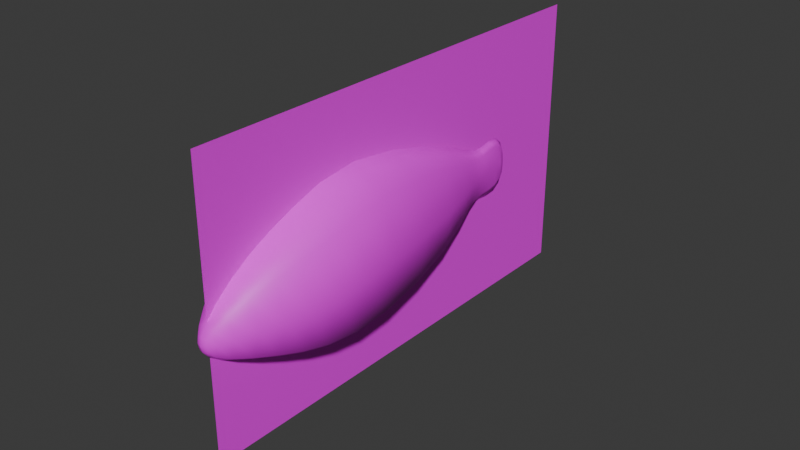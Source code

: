 # Source: Koi.blend  (saved by Blender 5.2.44; exported with 4.5.12 LTS)
import bpy
from mathutils import Matrix  # noqa: F401  (used for matrix-valued properties, if any)

bpy.ops.wm.read_factory_settings(use_empty=True)
scene = bpy.context.scene
scene.name = 'Scene'

# ---- collections
col_collection = bpy.data.collections.new('Collection'); scene.collection.children.link(col_collection)

# ---- images (referenced by path relative to the original .blend; pixels are not part of the script)
import os
ASSET_DIR = os.environ.get("B2B_ASSET_DIR", "")  # directory of the original .blend (textures are referenced by path, not embedded)
HERE = os.path.dirname(os.path.abspath(__file__))  # packed textures are extracted next to this script under _unpacked/

def load_image(name, relpath, width, height, colorspace="sRGB"):
    """Load a texture the original file referenced (path relative to the .blend, or extracted next to this script)."""
    p = next((c for c in (os.path.join(HERE, relpath), os.path.join(ASSET_DIR, relpath)) if relpath and os.path.exists(c)), "")
    if p:
        img = bpy.data.images.load(p, check_existing=True)
        img.name = name
    else:  # same state as the original file: an image datablock whose file is absent (Cycles renders it pink)
        img = bpy.data.images.new(name, width, height)
        img.source = "FILE"
        img.filepath = "//" + (relpath or name)
    img.colorspace_settings.name = colorspace
    return img
img_koi_side_view_of_colorful_koi_fish_with_red_black_white_pattern = load_image('Koi_side-view-of-colorful-koi-fish-with-red-black-white-pattern', 'Koi_side-view-of-colorful-koi-fish-with-red-black-white-pattern-isolated-on-transparent-background-png.png', 1024, 1024, 'sRGB')

# ---- materials (node trees are filled in below, after node groups)
mat_material = bpy.data.materials.new('Material')
mat_material.alpha_threshold = 0.0
mat_material.use_backface_culling_lightprobe_volume = False
mat_material.roughness = 0.5
mat_material.line_color = (0.0, 0.0, 0.0, 1.0)

# ---- material node trees
mat_material.use_nodes = True; mat_material.node_tree.nodes.clear()
_N = mat_material.node_tree.nodes; _L = mat_material.node_tree.links
n0 = _N.new('ShaderNodeOutputMaterial'); n0.name = 'Material Output'; n0.location = (200, 100)
n1 = _N.new('ShaderNodeBsdfPrincipled'); n1.name = 'Principled BSDF'; n1.location = (-200, 100)
n1.inputs[10].default_value = 0.005
n2 = _N.new('ShaderNodeTexImage'); n2.name = 'Image Texture'; n2.location = (-490, 80)
n2.image = img_koi_side_view_of_colorful_koi_fish_with_red_black_white_pattern
n2.interpolation = 'Closest'
n2.extension = 'CLIP'
_L.new(n1.outputs[0], n0.inputs[0])
_L.new(n2.outputs[0], n1.inputs[0])
_L.new(n2.outputs[1], n1.inputs[4])
n0.is_active_output = True

# ---- world
world_world = bpy.data.worlds.new('World'); scene.world = world_world
world_world.use_nodes = True; world_world.node_tree.nodes.clear()
_N = world_world.node_tree.nodes; _L = world_world.node_tree.links
n0 = _N.new('ShaderNodeOutputWorld'); n0.name = 'World Output'; n0.location = (200, 100)
n1 = _N.new('ShaderNodeBackground'); n1.name = 'Background'; n1.location = (-200, 100)
n1.inputs[0].default_value = (0.05088, 0.05088, 0.05088, 1.0)
_L.new(n1.outputs[0], n0.inputs[0])
n0.is_active_output = True
world_world.color = (0.05088, 0.05088, 0.05088)
world_world.sun_shadow_jitter_overblur = 0.0

# ---- meshes
me_cube_001 = bpy.data.meshes.new('Cube.001')
me_cube_001.from_pydata([(-0.3627, 1.915, -0.5412), (-0.3627, 1.915, 0.6701), (-0.2177, 2.983, -0.3955), (-0.2177, 2.983, 0.5238), (0.3627, 1.915, -0.5412), (0.3627, 1.915, 0.6701), (0.2177, 2.983, -0.3955), (0.2177, 2.983, 0.5238), (-0.3737, 1.121, -0.5088), (-0.3737, 1.121, 0.5362), (0.3737, 1.121, -0.5088), (0.3737, 1.121, 0.5362), (-0.2875, 0.5942, -0.3886), (-0.2875, 0.5942, 0.3541), (0.2875, 0.5942, -0.3886), (0.2875, 0.5942, 0.3541), (-0.1512, 0.1906, -0.2738), (-0.1512, 0.1906, 0.1221), (0.1512, 0.1906, -0.2738), (0.1512, 0.1906, 0.1221), (-0.05041, 0.0233, -0.1768), (-0.05041, 0.0233, -0.04343), (0.05041, 0.0233, -0.1768), (0.05041, 0.0233, -0.04343), (-0.09461, 3.582, -0.1676), (-0.09461, 3.582, 0.357), (0.09461, 3.582, -0.1676), (0.09461, 3.582, 0.357), (-0.04856, 3.864, -0.1234), (-0.04856, 3.864, 0.309), (0.04856, 3.864, -0.1234), (0.04856, 3.864, 0.309), (-0.019, 4.127, -0.1168), (-0.019, 4.127, 0.3293), (0.019, 4.127, -0.1168), (0.019, 4.127, 0.3293), (-0.009725, 4.26, -0.01975), (-0.009725, 4.26, 0.2005), (0.009725, 4.26, -0.01975), (0.009725, 4.26, 0.2005), (-0.2989, 2.463, -0.4906), (-0.4988, 1.915, 0.06442), (-0.2989, 2.463, 0.6219), (-0.2993, 2.983, 0.06416), (-1.863e-09, 2.983, -0.5679), (0.0, 2.983, 0.6962), (0.2993, 2.983, 0.06416), (0.2989, 2.463, -0.4906), (0.2989, 2.463, 0.6219), (0.4988, 1.915, 0.06442), (0.0, 1.915, -0.7683), (0.0, 1.915, 0.8972), (-0.5138, 1.121, 0.01369), (0.5138, 1.121, 0.01369), (0.0, 1.121, -0.7048), (1.863e-09, 1.121, 0.7322), (0.3855, 1.469, 0.627), (0.3855, 1.469, -0.5435), (-0.3855, 1.469, -0.5435), (-0.3855, 1.469, 0.627), (-0.3953, 0.5942, -0.01728), (0.3953, 0.5942, -0.01728), (-3.725e-09, 0.5942, -0.5279), (5.588e-09, 0.5942, 0.4934), (0.3396, 0.8386, -0.4522), (-0.3396, 0.8386, -0.4522), (-0.3396, 0.8386, 0.4477), (0.3396, 0.8386, 0.4477), (-0.208, 0.1906, -0.07584), (0.208, 0.1906, -0.07584), (1.863e-09, 0.1906, -0.348), (0.0, 0.1906, 0.1963), (-0.2211, 0.3716, -0.3299), (-0.2211, 0.3716, 0.2406), (0.2211, 0.3716, 0.2406), (0.2211, 0.3716, -0.3299), (-0.05545, 0.01452, -0.1121), (0.05545, 0.01452, -0.1121), (1.746e-10, 0.01452, -0.1854), (-9.313e-10, 0.01452, -0.03886), (-0.09014, 0.07435, 0.02025), (0.09014, 0.07435, 0.02025), (0.09014, 0.07435, -0.2181), (-0.09014, 0.07435, -0.2181), (-0.1301, 3.582, 0.09468), (-4.657e-10, 3.582, -0.266), (9.313e-10, 3.582, 0.4553), (0.1301, 3.582, 0.09468), (0.1462, 3.349, -0.2716), (0.1462, 3.349, 0.4292), (-0.1462, 3.349, -0.2716), (-0.1462, 3.349, 0.4292), (-0.06677, 3.864, 0.09279), (2.91e-10, 3.864, -0.2045), (0.0, 3.864, 0.39), (0.06677, 3.864, 0.09279), (0.06575, 3.737, 0.3157), (-0.06575, 3.737, 0.3157), (-0.06575, 3.737, -0.1251), (0.06575, 3.737, -0.1251), (-0.02613, 4.127, 0.1062), (-1.164e-10, 4.127, -0.2005), (0.0, 4.127, 0.4129), (0.02613, 4.127, 0.1062), (-0.03207, 4.0, 0.329), (-0.03207, 4.0, -0.1288), (0.03207, 4.0, -0.1288), (0.03207, 4.0, 0.329), (-0.01188, 4.267, 0.08832), (5.821e-11, 4.267, -0.03711), (-1.164e-10, 4.267, 0.2137), (0.01188, 4.267, 0.08832), (0.0131, 4.216, -0.07314), (0.0131, 4.216, 0.272), (-0.0131, 4.216, -0.07314), (-0.0131, 4.216, 0.272), (-0.411, 2.463, 0.06566), (0.201, 3.349, 0.07883), (0.411, 2.463, 0.06566), (0.53, 1.469, 0.04175), (0.0, 2.463, -0.6992), (-3.725e-09, 2.463, 0.8306), (-9.313e-10, 0.8386, -0.6209), (-0.53, 1.469, 0.04175), (0.0, 1.469, -0.763), (-3.26e-09, 1.469, 0.8465), (-0.304, 0.3716, -0.04465), (-0.467, 0.8386, -0.002209), (9.313e-10, 0.8386, 0.6165), (0.467, 0.8386, -0.002209), (4.657e-10, 0.07348, 0.06312), (0.0, 0.3716, 0.3476), (0.304, 0.3716, -0.04465), (4.657e-10, 0.3716, -0.4369), (1.746e-10, -0.003926, -0.1164), (0.1227, 0.07348, -0.09914), (-1.397e-09, 0.07348, -0.2614), (-0.1227, 0.07348, -0.09914), (0.0, 3.737, 0.3984), (-1.863e-09, 3.349, -0.403), (2.328e-10, 3.349, 0.5607), (-0.201, 3.349, 0.07883), (-0.0441, 4.0, 0.1001), (-0.0904, 3.737, 0.09532), (0.0904, 3.737, 0.09532), (-2.328e-10, 3.737, -0.2077), (0.01803, 4.217, 0.09921), (0.0441, 4.0, 0.1001), (5.821e-11, 4.0, -0.2146), (0.0, 4.0, 0.4149), (0.0, 4.283, 0.084), (-2.619e-10, 4.217, -0.1363), (2.91e-11, 4.217, 0.3347), (-0.01803, 4.217, 0.09921), (7.287e-08, -0.2795, 1.667), (-7.287e-08, -0.2795, -1.667), (7.287e-08, 5.392, 1.667), (-7.287e-08, 5.392, -1.667)], [], [(0, 40, 116, 41), (41, 116, 42, 1), (116, 43, 3, 42), (40, 2, 43, 116), (7, 89, 117, 46), (46, 117, 88, 6), (117, 87, 26, 88), (89, 27, 87, 117), (6, 47, 118, 46), (46, 118, 48, 7), (118, 49, 5, 48), (47, 4, 49, 118), (4, 57, 119, 49), (49, 119, 56, 5), (119, 53, 11, 56), (57, 10, 53, 119), (2, 40, 120, 44), (44, 120, 47, 6), (120, 50, 4, 47), (40, 0, 50, 120), (7, 48, 121, 45), (45, 121, 42, 3), (121, 51, 1, 42), (48, 5, 51, 121), (8, 65, 122, 54), (54, 122, 64, 10), (122, 62, 14, 64), (65, 12, 62, 122), (1, 59, 123, 41), (41, 123, 58, 0), (123, 52, 8, 58), (59, 9, 52, 123), (0, 58, 124, 50), (50, 124, 57, 4), (124, 54, 10, 57), (58, 8, 54, 124), (5, 56, 125, 51), (51, 125, 59, 1), (125, 55, 9, 59), (56, 11, 55, 125), (13, 73, 126, 60), (60, 126, 72, 12), (126, 68, 16, 72), (73, 17, 68, 126), (9, 66, 127, 52), (52, 127, 65, 8), (127, 60, 12, 65), (66, 13, 60, 127), (11, 67, 128, 55), (55, 128, 66, 9), (128, 63, 13, 66), (67, 15, 63, 128), (10, 64, 129, 53), (53, 129, 67, 11), (129, 61, 15, 67), (64, 14, 61, 129), (19, 81, 130, 71), (71, 130, 80, 17), (130, 79, 21, 80), (81, 23, 79, 130), (15, 74, 131, 63), (63, 131, 73, 13), (131, 71, 17, 73), (74, 19, 71, 131), (14, 75, 132, 61), (61, 132, 74, 15), (132, 69, 19, 74), (75, 18, 69, 132), (12, 72, 133, 62), (62, 133, 75, 14), (133, 70, 18, 75), (72, 16, 70, 133), (22, 78, 134, 77), (77, 134, 79, 23), (134, 76, 21, 79), (78, 20, 76, 134), (18, 82, 135, 69), (69, 135, 81, 19), (135, 77, 23, 81), (82, 22, 77, 135), (16, 83, 136, 70), (70, 136, 82, 18), (136, 78, 22, 82), (83, 20, 78, 136), (17, 80, 137, 68), (68, 137, 83, 16), (137, 76, 20, 83), (80, 21, 76, 137), (25, 97, 138, 86), (86, 138, 96, 27), (138, 94, 31, 96), (97, 29, 94, 138), (6, 88, 139, 44), (44, 139, 90, 2), (139, 85, 24, 90), (88, 26, 85, 139), (3, 91, 140, 45), (45, 140, 89, 7), (140, 86, 27, 89), (91, 25, 86, 140), (2, 90, 141, 43), (43, 141, 91, 3), (141, 84, 25, 91), (90, 24, 84, 141), (28, 105, 142, 92), (92, 142, 104, 29), (142, 100, 33, 104), (105, 32, 100, 142), (24, 98, 143, 84), (84, 143, 97, 25), (143, 92, 29, 97), (98, 28, 92, 143), (27, 96, 144, 87), (87, 144, 99, 26), (144, 95, 30, 99), (96, 31, 95, 144), (26, 99, 145, 85), (85, 145, 98, 24), (145, 93, 28, 98), (99, 30, 93, 145), (35, 113, 146, 103), (103, 146, 112, 34), (146, 111, 38, 112), (113, 39, 111, 146), (31, 107, 147, 95), (95, 147, 106, 30), (147, 103, 34, 106), (107, 35, 103, 147), (30, 106, 148, 93), (93, 148, 105, 28), (148, 101, 32, 105), (106, 34, 101, 148), (29, 104, 149, 94), (94, 149, 107, 31), (149, 102, 35, 107), (104, 33, 102, 149), (36, 109, 150, 108), (108, 150, 110, 37), (150, 111, 39, 110), (109, 38, 111, 150), (34, 112, 151, 101), (101, 151, 114, 32), (151, 109, 36, 114), (112, 38, 109, 151), (33, 115, 152, 102), (102, 152, 113, 35), (152, 110, 39, 113), (115, 37, 110, 152), (32, 114, 153, 100), (100, 153, 115, 33), (153, 108, 37, 115), (114, 36, 108, 153), (154, 156, 157, 155)])
me_cube_001.polygons.foreach_set('use_smooth', [1, 1, 1, 1, 1, 1, 1, 1, 1, 1, 1, 1, 1, 1, 1, 1, 1, 1, 1, 1, 1, 1, 1, 1, 1, 1, 1, 1, 1, 1, 1, 1, 1, 1, 1, 1, 1, 1, 1, 1, 1, 1, 1, 1, 1, 1, 1, 1, 1, 1, 1, 1, 1, 1, 1, 1, 1, 1, 1, 1, 1, 1, 1, 1, 1, 1, 1, 1, 1, 1, 1, 1, 1, 1, 1, 1, 1, 1, 1, 1, 1, 1, 1, 1, 1, 1, 1, 1, 1, 1, 1, 1, 1, 1, 1, 1, 1, 1, 1, 1, 1, 1, 1, 1, 1, 1, 1, 1, 1, 1, 1, 1, 1, 1, 1, 1, 1, 1, 1, 1, 1, 1, 1, 1, 1, 1, 1, 1, 1, 1, 1, 1, 1, 1, 1, 1, 1, 1, 1, 1, 1, 1, 1, 1, 1, 1, 1, 1, 1, 1, 1, 1, 0])
_uv = me_cube_001.uv_layers.new(name='UVMap')
_uv.uv.foreach_set('vector', [0.402, 0.3671, 0.497, 0.3751, 0.4982, 0.482, 0.4051, 0.4805, 0.4051, 0.4805, 0.4982, 0.482, 0.5024, 0.5886, 0.4082, 0.593, 0.4982, 0.482, 0.591, 0.483, 0.5955, 0.5735, 0.5024, 0.5886, 0.497, 0.3751, 0.5905, 0.3929, 0.591, 0.483, 0.4982, 0.482, 0.5956, 0.573, 0.6633, 0.5567, 0.6596, 0.486, 0.591, 0.4824, 0.591, 0.4824, 0.6596, 0.486, 0.6591, 0.4154, 0.5905, 0.3923, 0.6596, 0.486, 0.705, 0.4896, 0.7047, 0.4351, 0.6591, 0.4154, 0.6633, 0.5567, 0.7077, 0.544, 0.705, 0.4896, 0.6596, 0.486, 0.5905, 0.3923, 0.497, 0.3746, 0.4982, 0.4814, 0.591, 0.4824, 0.591, 0.4824, 0.4982, 0.4814, 0.5024, 0.588, 0.5956, 0.573, 0.4982, 0.4814, 0.4051, 0.4799, 0.4083, 0.5925, 0.5024, 0.588, 0.497, 0.3746, 0.402, 0.3666, 0.4051, 0.4799, 0.4982, 0.4814, 0.402, 0.3666, 0.3272, 0.3679, 0.3318, 0.4749, 0.4051, 0.4799, 0.4051, 0.4799, 0.3318, 0.4749, 0.3342, 0.5815, 0.4083, 0.5925, 0.3318, 0.4749, 0.2756, 0.4693, 0.2762, 0.5649, 0.3342, 0.5815, 0.3272, 0.3679, 0.2703, 0.3742, 0.2756, 0.4693, 0.3318, 0.4749, 0.5905, 0.3929, 0.497, 0.3751, 0.5038, 0.3047, 0.5989, 0.339, 0.599, 0.3384, 0.5038, 0.3041, 0.497, 0.3746, 0.5905, 0.3923, 0.5038, 0.3041, 0.4035, 0.2855, 0.402, 0.3666, 0.497, 0.3746, 0.497, 0.3751, 0.402, 0.3671, 0.4034, 0.286, 0.5038, 0.3047, 0.5956, 0.573, 0.5024, 0.588, 0.5123, 0.6589, 0.6063, 0.6275, 0.6063, 0.628, 0.5123, 0.6595, 0.5024, 0.5886, 0.5955, 0.5735, 0.5123, 0.6595, 0.4125, 0.6739, 0.4082, 0.593, 0.5024, 0.5886, 0.5024, 0.588, 0.4083, 0.5925, 0.4125, 0.6733, 0.5123, 0.6589, 0.2702, 0.3748, 0.2235, 0.3841, 0.2056, 0.3132, 0.2575, 0.2952, 0.2576, 0.2946, 0.2056, 0.3126, 0.2235, 0.3835, 0.2703, 0.3742, 0.2056, 0.3126, 0.1616, 0.3348, 0.1818, 0.3937, 0.2235, 0.3835, 0.2235, 0.3841, 0.1817, 0.3942, 0.1615, 0.3354, 0.2056, 0.3132, 0.4082, 0.593, 0.3342, 0.5821, 0.3318, 0.4755, 0.4051, 0.4805, 0.4051, 0.4805, 0.3318, 0.4755, 0.3272, 0.3685, 0.402, 0.3671, 0.3318, 0.4755, 0.2756, 0.4699, 0.2702, 0.3748, 0.3272, 0.3685, 0.3342, 0.5821, 0.2762, 0.5655, 0.2756, 0.4699, 0.3318, 0.4755, 0.402, 0.3671, 0.3272, 0.3685, 0.3217, 0.2844, 0.4034, 0.286, 0.4035, 0.2855, 0.3218, 0.2838, 0.3272, 0.3679, 0.402, 0.3666, 0.3218, 0.2838, 0.2576, 0.2946, 0.2703, 0.3742, 0.3272, 0.3679, 0.3272, 0.3685, 0.2702, 0.3748, 0.2575, 0.2952, 0.3217, 0.2844, 0.4083, 0.5925, 0.3342, 0.5815, 0.3301, 0.6656, 0.4125, 0.6733, 0.4125, 0.6739, 0.3301, 0.6661, 0.3342, 0.5821, 0.4082, 0.593, 0.3301, 0.6661, 0.2637, 0.6448, 0.2762, 0.5655, 0.3342, 0.5821, 0.3342, 0.5815, 0.2762, 0.5649, 0.2638, 0.6442, 0.3301, 0.6656, 0.1856, 0.5327, 0.1452, 0.5121, 0.1492, 0.4583, 0.1886, 0.4637, 0.1886, 0.4637, 0.1492, 0.4583, 0.1426, 0.4043, 0.1817, 0.3942, 0.1492, 0.4583, 0.1153, 0.4519, 0.1098, 0.4146, 0.1426, 0.4043, 0.1452, 0.5121, 0.111, 0.4896, 0.1153, 0.4519, 0.1492, 0.4583, 0.2762, 0.5655, 0.2282, 0.5495, 0.2296, 0.4668, 0.2756, 0.4699, 0.2756, 0.4699, 0.2296, 0.4668, 0.2235, 0.3841, 0.2702, 0.3748, 0.2296, 0.4668, 0.1886, 0.4637, 0.1817, 0.3942, 0.2235, 0.3841, 0.2282, 0.5495, 0.1856, 0.5327, 0.1886, 0.4637, 0.2296, 0.4668, 0.2762, 0.5649, 0.2282, 0.5489, 0.2104, 0.6187, 0.2638, 0.6442, 0.2637, 0.6448, 0.2104, 0.6193, 0.2282, 0.5495, 0.2762, 0.5655, 0.2104, 0.6193, 0.1649, 0.59, 0.1856, 0.5327, 0.2282, 0.5495, 0.2282, 0.5489, 0.1856, 0.5321, 0.1649, 0.5894, 0.2104, 0.6187, 0.2703, 0.3742, 0.2235, 0.3835, 0.2296, 0.4662, 0.2756, 0.4693, 0.2756, 0.4693, 0.2296, 0.4662, 0.2282, 0.5489, 0.2762, 0.5649, 0.2296, 0.4662, 0.1886, 0.4632, 0.1856, 0.5321, 0.2282, 0.5489, 0.2235, 0.3835, 0.1818, 0.3937, 0.1886, 0.4632, 0.2296, 0.4662, 0.111, 0.489, 0.08783, 0.4689, 0.07413, 0.4827, 0.09282, 0.5159, 0.0928, 0.5164, 0.07411, 0.4832, 0.0878, 0.4694, 0.111, 0.4896, 0.07411, 0.4832, 0.06659, 0.4589, 0.07611, 0.457, 0.0878, 0.4694, 0.08783, 0.4689, 0.07613, 0.4564, 0.06661, 0.4584, 0.07413, 0.4827, 0.1856, 0.5321, 0.1452, 0.5116, 0.1243, 0.5537, 0.1649, 0.5894, 0.1649, 0.59, 0.1242, 0.5543, 0.1452, 0.5121, 0.1856, 0.5327, 0.1242, 0.5543, 0.0928, 0.5164, 0.111, 0.4896, 0.1452, 0.5121, 0.1452, 0.5116, 0.111, 0.489, 0.09282, 0.5159, 0.1243, 0.5537, 0.1818, 0.3937, 0.1426, 0.4038, 0.1493, 0.4577, 0.1886, 0.4632, 0.1886, 0.4632, 0.1493, 0.4577, 0.1452, 0.5116, 0.1856, 0.5321, 0.1493, 0.4577, 0.1153, 0.4513, 0.111, 0.489, 0.1452, 0.5116, 0.1426, 0.4038, 0.1098, 0.414, 0.1153, 0.4513, 0.1493, 0.4577, 0.1817, 0.3942, 0.1426, 0.4043, 0.1231, 0.3603, 0.1615, 0.3354, 0.1616, 0.3348, 0.1232, 0.3597, 0.1426, 0.4038, 0.1818, 0.3937, 0.1232, 0.3597, 0.09349, 0.3852, 0.1098, 0.414, 0.1426, 0.4038, 0.1426, 0.4043, 0.1098, 0.4146, 0.09346, 0.3857, 0.1231, 0.3603, 0.07634, 0.4307, 0.06747, 0.4265, 0.06484, 0.4413, 0.0757, 0.443, 0.0757, 0.443, 0.06484, 0.4413, 0.06661, 0.4584, 0.07613, 0.4564, 0.06481, 0.4419, 0.07568, 0.4436, 0.07611, 0.457, 0.06659, 0.4589, 0.06745, 0.4271, 0.07632, 0.4313, 0.07568, 0.4436, 0.06481, 0.4419, 0.1098, 0.414, 0.08772, 0.4239, 0.09104, 0.4462, 0.1153, 0.4513, 0.1153, 0.4513, 0.09104, 0.4462, 0.08783, 0.4689, 0.111, 0.489, 0.09104, 0.4462, 0.0757, 0.443, 0.07613, 0.4564, 0.08783, 0.4689, 0.08772, 0.4239, 0.07634, 0.4307, 0.0757, 0.443, 0.09104, 0.4462, 0.1098, 0.4146, 0.08769, 0.4245, 0.07539, 0.4088, 0.09346, 0.3857, 0.09349, 0.3852, 0.07542, 0.4082, 0.08772, 0.4239, 0.1098, 0.414, 0.07542, 0.4082, 0.06747, 0.4265, 0.07634, 0.4307, 0.08772, 0.4239, 0.08769, 0.4245, 0.07632, 0.4313, 0.06745, 0.4271, 0.07539, 0.4088, 0.111, 0.4896, 0.0878, 0.4694, 0.09102, 0.4468, 0.1153, 0.4519, 0.1153, 0.4519, 0.09102, 0.4468, 0.08769, 0.4245, 0.1098, 0.4146, 0.09102, 0.4468, 0.07568, 0.4436, 0.07632, 0.4313, 0.08769, 0.4245, 0.0878, 0.4694, 0.07611, 0.457, 0.07568, 0.4436, 0.09102, 0.4468, 0.7077, 0.5446, 0.7375, 0.5369, 0.7407, 0.5585, 0.7132, 0.572, 0.7132, 0.5715, 0.7407, 0.5579, 0.7375, 0.5364, 0.7077, 0.544, 0.7407, 0.5579, 0.7638, 0.554, 0.7619, 0.5349, 0.7375, 0.5364, 0.7375, 0.5369, 0.7618, 0.5355, 0.7638, 0.5546, 0.7407, 0.5585, 0.5905, 0.3923, 0.6591, 0.4154, 0.6662, 0.377, 0.599, 0.3384, 0.5989, 0.339, 0.6662, 0.3776, 0.6591, 0.416, 0.5905, 0.3929, 0.6662, 0.3776, 0.7091, 0.4083, 0.7047, 0.4357, 0.6591, 0.416, 0.6591, 0.4154, 0.7047, 0.4351, 0.7091, 0.4078, 0.6662, 0.377, 0.5955, 0.5735, 0.6633, 0.5573, 0.6718, 0.5962, 0.6063, 0.628, 0.6063, 0.6275, 0.6718, 0.5956, 0.6633, 0.5567, 0.5956, 0.573, 0.6718, 0.5956, 0.7132, 0.5715, 0.7077, 0.544, 0.6633, 0.5567, 0.6633, 0.5573, 0.7077, 0.5446, 0.7132, 0.572, 0.6718, 0.5962, 0.5905, 0.3929, 0.6591, 0.416, 0.6596, 0.4865, 0.591, 0.483, 0.591, 0.483, 0.6596, 0.4865, 0.6633, 0.5573, 0.5955, 0.5735, 0.6596, 0.4865, 0.7049, 0.4902, 0.7077, 0.5446, 0.6633, 0.5573, 0.6591, 0.416, 0.7047, 0.4357, 0.7049, 0.4902, 0.6596, 0.4865, 0.7596, 0.4458, 0.7854, 0.4457, 0.7858, 0.4925, 0.7598, 0.4906, 0.7598, 0.4906, 0.7858, 0.4925, 0.7878, 0.5392, 0.7618, 0.5355, 0.7858, 0.4925, 0.8097, 0.494, 0.8116, 0.5391, 0.7878, 0.5392, 0.7854, 0.4457, 0.8092, 0.449, 0.8097, 0.494, 0.7858, 0.4925, 0.7047, 0.4357, 0.7351, 0.4444, 0.7352, 0.4907, 0.7049, 0.4902, 0.7049, 0.4902, 0.7352, 0.4907, 0.7375, 0.5369, 0.7077, 0.5446, 0.7352, 0.4907, 0.7598, 0.4906, 0.7618, 0.5355, 0.7375, 0.5369, 0.7351, 0.4444, 0.7596, 0.4458, 0.7598, 0.4906, 0.7352, 0.4907, 0.7077, 0.544, 0.7375, 0.5364, 0.7352, 0.4902, 0.705, 0.4896, 0.705, 0.4896, 0.7352, 0.4902, 0.7351, 0.4439, 0.7047, 0.4351, 0.7352, 0.4902, 0.7598, 0.49, 0.7596, 0.4452, 0.7351, 0.4439, 0.7375, 0.5364, 0.7619, 0.5349, 0.7598, 0.49, 0.7352, 0.4902, 0.7047, 0.4351, 0.7351, 0.4439, 0.7372, 0.4225, 0.7091, 0.4078, 0.7091, 0.4083, 0.7371, 0.4231, 0.7351, 0.4444, 0.7047, 0.4357, 0.7371, 0.4231, 0.7607, 0.4266, 0.7596, 0.4458, 0.7351, 0.4444, 0.7351, 0.4439, 0.7596, 0.4452, 0.7607, 0.426, 0.7372, 0.4225, 0.8116, 0.5385, 0.8277, 0.5268, 0.8265, 0.4923, 0.8097, 0.4934, 0.8097, 0.4934, 0.8265, 0.4923, 0.826, 0.4579, 0.8093, 0.4484, 0.8265, 0.4923, 0.8358, 0.4903, 0.834, 0.4689, 0.826, 0.4579, 0.8277, 0.5268, 0.8351, 0.5124, 0.8358, 0.4903, 0.8265, 0.4923, 0.7619, 0.5349, 0.7878, 0.5386, 0.7858, 0.4919, 0.7598, 0.49, 0.7598, 0.49, 0.7858, 0.4919, 0.7854, 0.4451, 0.7596, 0.4452, 0.7858, 0.4919, 0.8097, 0.4934, 0.8093, 0.4484, 0.7854, 0.4451, 0.7878, 0.5386, 0.8116, 0.5385, 0.8097, 0.4934, 0.7858, 0.4919, 0.7596, 0.4452, 0.7854, 0.4451, 0.7861, 0.4265, 0.7607, 0.426, 0.7607, 0.4266, 0.7861, 0.4271, 0.7854, 0.4457, 0.7596, 0.4458, 0.7861, 0.4271, 0.8096, 0.4317, 0.8092, 0.449, 0.7854, 0.4457, 0.7854, 0.4451, 0.8093, 0.4484, 0.8096, 0.4311, 0.7861, 0.4265, 0.7618, 0.5355, 0.7878, 0.5392, 0.7894, 0.5578, 0.7638, 0.5546, 0.7638, 0.554, 0.7894, 0.5572, 0.7878, 0.5386, 0.7619, 0.5349, 0.7894, 0.5572, 0.8129, 0.5558, 0.8116, 0.5385, 0.7878, 0.5386, 0.7878, 0.5392, 0.8116, 0.5391, 0.8129, 0.5564, 0.7894, 0.5578, 0.834, 0.4695, 0.836, 0.4659, 0.8395, 0.4901, 0.8358, 0.4909, 0.8358, 0.4909, 0.8395, 0.4901, 0.8372, 0.5158, 0.835, 0.513, 0.8395, 0.4895, 0.8358, 0.4903, 0.8351, 0.5124, 0.8373, 0.5152, 0.836, 0.4653, 0.834, 0.4689, 0.8358, 0.4903, 0.8395, 0.4895, 0.8093, 0.4484, 0.826, 0.4579, 0.8265, 0.4449, 0.8096, 0.4311, 0.8096, 0.4317, 0.8265, 0.4455, 0.826, 0.4585, 0.8092, 0.449, 0.8265, 0.4455, 0.836, 0.4659, 0.834, 0.4695, 0.826, 0.4585, 0.826, 0.4579, 0.834, 0.4689, 0.836, 0.4653, 0.8265, 0.4449, 0.8116, 0.5391, 0.8277, 0.5273, 0.8289, 0.5402, 0.8129, 0.5564, 0.8129, 0.5558, 0.8289, 0.5397, 0.8277, 0.5268, 0.8116, 0.5385, 0.8289, 0.5397, 0.8373, 0.5152, 0.8351, 0.5124, 0.8277, 0.5268, 0.8277, 0.5273, 0.835, 0.513, 0.8372, 0.5158, 0.8289, 0.5402, 0.8092, 0.449, 0.826, 0.4585, 0.8265, 0.4929, 0.8097, 0.494, 0.8097, 0.494, 0.8265, 0.4929, 0.8277, 0.5273, 0.8116, 0.5391, 0.8265, 0.4929, 0.8358, 0.4909, 0.835, 0.513, 0.8277, 0.5273, 0.826, 0.4585, 0.834, 0.4695, 0.8358, 0.4909, 0.8265, 0.4929, -0.07136, 1.016, 1.041, 1.016, 1.041, -0.08868, -0.07136, -0.08868])
me_cube_001.materials.append(mat_material)
me_cube_001.update()

# ---- objects
ob_cube = bpy.data.objects.new('Cube', me_cube_001)

# ---- transforms, parenting, visibility, modifiers, constraints
ob_cube.location = (0.0, 0.0, 0.0)
ob_cube.scale = (0.6279, 0.6279, 0.6279)

# ---- collection membership
col_collection.objects.link(ob_cube)

# ---- scene / render settings (as saved in the file)
scene.frame_start = 1; scene.frame_end = 250; scene.frame_set(1)
scene.render.engine = 'BLENDER_EEVEE_NEXT'
scene.render.bake_bias = 0.0
scene.render.bake_samples = 0
scene.render.compositor_device = 'GPU'
scene.eevee.use_volume_custom_range = False
scene.eevee.fast_gi_thickness_near = 0.1
scene.eevee.fast_gi_thickness_far = 0.0
scene.eevee.ray_tracing_options.screen_trace_thickness = 0.1
bpy.context.view_layer.update()

# ---- added for rendering (the .blend has no active camera and no usable light): camera, sun
cam_auto = bpy.data.cameras.new('AutoCamera')
cam_auto.lens = 50.0
cam_auto.sensor_width = 36.0
cam_auto.clip_end = 1000.0
ob_auto_camera = bpy.data.objects.new('AutoCamera', cam_auto)
scene.collection.objects.link(ob_auto_camera)
ob_auto_camera.location = (3.87167, -3.04071, 3.09734)
ob_auto_camera.rotation_euler = (1.09748, -7.21219e-08, 0.694738)
scene.camera = ob_auto_camera
light_auto_sun = bpy.data.lights.new('AutoSun', 'SUN')
light_auto_sun.energy = 3.0
light_auto_sun.angle = 0.0523599
ob_auto_sun = bpy.data.objects.new('AutoSun', light_auto_sun)
scene.collection.objects.link(ob_auto_sun)
ob_auto_sun.rotation_euler = (0.872665, 0.174533, 0.523599)
bpy.context.view_layer.update()
